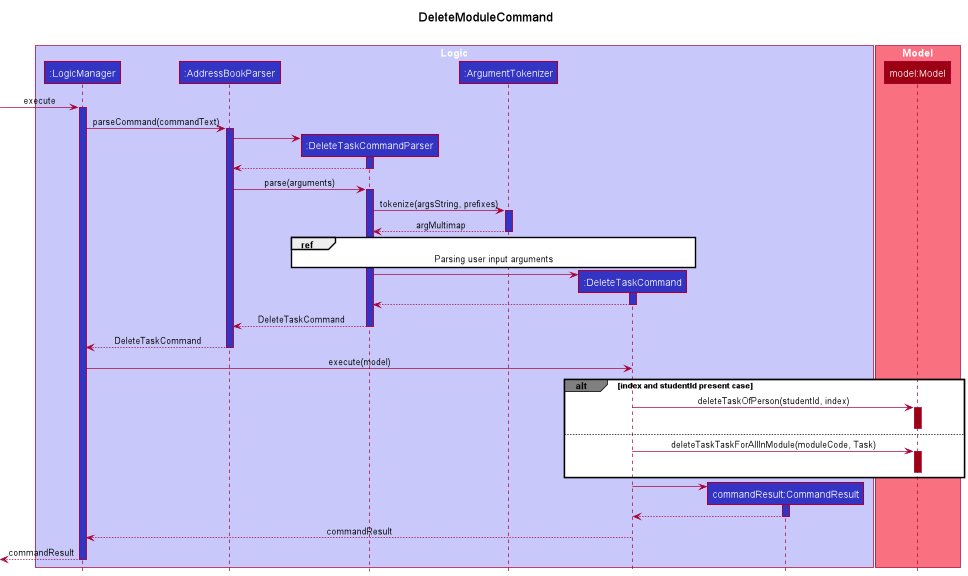

The diagram above was rendered by PlantUML. Its source (embedded in the PNG):
@startuml
!include style.puml

title DeleteModuleCommand\n

box "Logic" LOGIC_COLOR_T1
participant ":LogicManager" as LogicManager LOGIC_COLOR
participant ":AddressBookParser" as AddressBookParser LOGIC_COLOR
participant ":DeleteTaskCommandParser" as DeleteTaskCommandParser LOGIC_COLOR
participant ":ArgumentTokenizer" as ArgumentTokenizer LOGIC_COLOR
participant ":DeleteTaskCommand" as DeleteTaskCommand LOGIC_COLOR
participant "commandResult:CommandResult" as CommandResult LOGIC_COLOR
end box

box "Model" MODEL_COLOR_T1
participant "model:Model" as Model MODEL_COLOR
end box

[-> LogicManager : execute
activate LogicManager LOGIC_COLOR

LogicManager -> AddressBookParser : parseCommand(commandText)
activate AddressBookParser LOGIC_COLOR

create DeleteTaskCommandParser
AddressBookParser -> DeleteTaskCommandParser
activate DeleteTaskCommandParser LOGIC_COLOR
DeleteTaskCommandParser --> AddressBookParser
deactivate DeleteTaskCommandParser

AddressBookParser -> DeleteTaskCommandParser : parse(arguments)
activate DeleteTaskCommandParser LOGIC_COLOR

DeleteTaskCommandParser -> ArgumentTokenizer ++ LOGIC_COLOR: tokenize(argsString, prefixes)
ArgumentTokenizer --> DeleteTaskCommandParser -- LOGIC_COLOR: argMultimap


ref over DeleteTaskCommandParser, DeleteTaskCommand: Parsing user input arguments


create DeleteTaskCommand
DeleteTaskCommandParser -> DeleteTaskCommand
activate DeleteTaskCommand LOGIC_COLOR
DeleteTaskCommand --> DeleteTaskCommandParser
deactivate DeleteTaskCommand

DeleteTaskCommandParser --> AddressBookParser -- LOGIC_COLOR: DeleteTaskCommand
deactivate DeleteTaskCommandParser

AddressBookParser --> LogicManager  -- LOGIC_COLOR: DeleteTaskCommand
deactivate AddressBookParser


LogicManager -> DeleteTaskCommand LOGIC_COLOR : execute(model)


alt#Grey #White index and studentId present case
DeleteTaskCommand -> Model ++ MODEL_COLOR: deleteTaskOfPerson(studentId, index)

deactivate
else
DeleteTaskCommand -> Model ++ MODEL_COLOR: deleteTaskTaskForAllInModule(moduleCode, Task)

deactivate
end


create CommandResult
DeleteTaskCommand -> CommandResult ++ LOGIC_COLOR:

CommandResult --> DeleteTaskCommand --:
deactivate CommandResult

DeleteTaskCommand --> LogicManager --: commandResult
deactivate DeleteTaskCommand

[<--LogicManager --: commandResult
deactivate LogicManager

@enduml